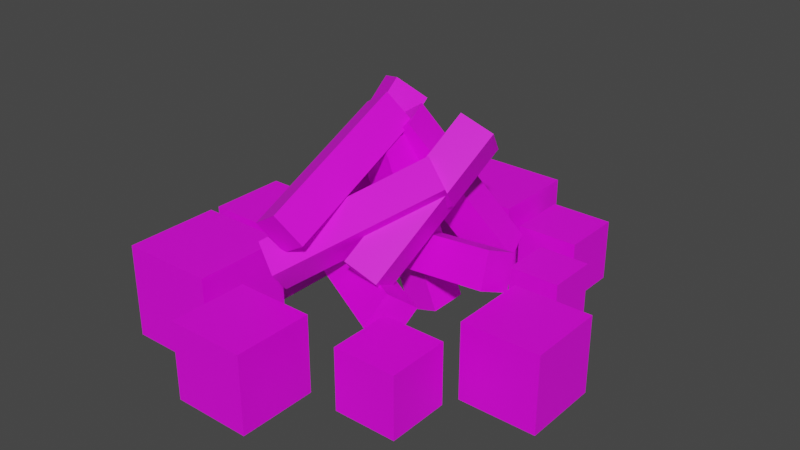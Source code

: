 # Source: campfire.blend1.blend  (saved by Blender 2.92.15; exported with 4.5.12 LTS)
import bpy
from mathutils import Matrix  # noqa: F401  (used for matrix-valued properties, if any)

bpy.ops.wm.read_factory_settings(use_empty=True)
scene = bpy.context.scene
scene.name = 'Scene'

# ---- collections
col_collection = bpy.data.collections.new('Collection'); scene.collection.children.link(col_collection)

# ---- images (referenced by path relative to the original .blend; pixels are not part of the script)
import os
ASSET_DIR = os.environ.get("B2B_ASSET_DIR", "")  # directory of the original .blend (textures are referenced by path, not embedded)
HERE = os.path.dirname(os.path.abspath(__file__))  # packed textures are extracted next to this script under _unpacked/

def load_image(name, relpath, width, height, colorspace="sRGB"):
    """Load a texture the original file referenced (path relative to the .blend, or extracted next to this script)."""
    p = next((c for c in (os.path.join(HERE, relpath), os.path.join(ASSET_DIR, relpath)) if relpath and os.path.exists(c)), "")
    if p:
        img = bpy.data.images.load(p, check_existing=True)
        img.name = name
    else:  # same state as the original file: an image datablock whose file is absent (Cycles renders it pink)
        img = bpy.data.images.new(name, width, height)
        img.source = "FILE"
        img.filepath = "//" + (relpath or name)
    img.colorspace_settings.name = colorspace
    return img
img_ashes_jpg = load_image('ashes.jpg', 'ashes.jpg', 1024, 1024, 'sRGB')
img_ashes_jpg_001 = load_image('ashes.jpg.001', 'ashes.jpg', 1024, 1024, 'sRGB')
img_ashes_jpg_002 = load_image('ashes.jpg.002', 'ashes.jpg', 1024, 1024, 'sRGB')
img_ashes_jpg_005 = load_image('ashes.jpg.005', 'ashes.jpg', 1024, 1024, 'sRGB')
img_ashes_jpg_004 = load_image('ashes.jpg.004', 'ashes.jpg', 1024, 1024, 'sRGB')
img_ashes_jpg_003 = load_image('ashes.jpg.003', 'ashes.jpg', 1024, 1024, 'sRGB')
img_stone_jpg = load_image('stone.jpg', 'stone.jpg', 1024, 1024, 'sRGB')
img_stone_jpg_001 = load_image('stone.jpg.001', 'stone.jpg', 1024, 1024, 'sRGB')
img_stone_jpg_002 = load_image('stone.jpg.002', 'stone.jpg', 1024, 1024, 'sRGB')
img_stone_jpg_003 = load_image('stone.jpg.003', 'stone.jpg', 1024, 1024, 'sRGB')
img_stone_jpg_004 = load_image('stone.jpg.004', 'stone.jpg', 1024, 1024, 'sRGB')
img_stone_jpg_005 = load_image('stone.jpg.005', 'stone.jpg', 1024, 1024, 'sRGB')
img_stone_jpg_006 = load_image('stone.jpg.006', 'stone.jpg', 1024, 1024, 'sRGB')
img_stone_jpg_007 = load_image('stone.jpg.007', 'stone.jpg', 1024, 1024, 'sRGB')
img_stone_jpg_008 = load_image('stone.jpg.008', 'stone.jpg', 1024, 1024, 'sRGB')
img_stone_jpg_009 = load_image('stone.jpg.009', 'stone.jpg', 1024, 1024, 'sRGB')

# ---- materials (node trees are filled in below, after node groups)
mat_x = bpy.data.materials.new('매테리얼')
mat_x.use_transparent_shadow = False
mat_002 = bpy.data.materials.new('매테리얼.002')
mat_002.use_transparent_shadow = False
mat_003 = bpy.data.materials.new('매테리얼.003')
mat_003.use_transparent_shadow = False
mat_005 = bpy.data.materials.new('매테리얼.005')
mat_005.use_transparent_shadow = False
mat_004 = bpy.data.materials.new('매테리얼.004')
mat_004.use_transparent_shadow = False
mat_010 = bpy.data.materials.new('매테리얼.010')
mat_010.use_transparent_shadow = False
mat_009 = bpy.data.materials.new('매테리얼.009')
mat_009.use_transparent_shadow = False
mat_008 = bpy.data.materials.new('매테리얼.008')
mat_008.use_transparent_shadow = False
mat_007 = bpy.data.materials.new('매테리얼.007')
mat_007.use_transparent_shadow = False
mat_006 = bpy.data.materials.new('매테리얼.006')
mat_006.use_transparent_shadow = False
mat_011 = bpy.data.materials.new('매테리얼.011')
mat_011.use_transparent_shadow = False
mat_012 = bpy.data.materials.new('매테리얼.012')
mat_012.use_transparent_shadow = False
mat_013 = bpy.data.materials.new('매테리얼.013')
mat_013.use_transparent_shadow = False
mat_014 = bpy.data.materials.new('매테리얼.014')
mat_014.use_transparent_shadow = False
mat_015 = bpy.data.materials.new('매테리얼.015')
mat_015.use_transparent_shadow = False
mat_016 = bpy.data.materials.new('매테리얼.016')
mat_016.use_transparent_shadow = False
mat_017 = bpy.data.materials.new('매테리얼.017')
mat_017.use_transparent_shadow = False
mat_018 = bpy.data.materials.new('매테리얼.018')
mat_018.use_transparent_shadow = False
mat_019 = bpy.data.materials.new('매테리얼.019')
mat_019.use_transparent_shadow = False
mat_020 = bpy.data.materials.new('매테리얼.020')
mat_020.use_transparent_shadow = False

# ---- material node trees
mat_x.use_nodes = True; mat_x.node_tree.nodes.clear()
_N = mat_x.node_tree.nodes; _L = mat_x.node_tree.links
n0 = _N.new('ShaderNodeBsdfPrincipled'); n0.name = 'Principled BSDF'; n0.location = (10, 300)
n0.distribution = 'GGX'
n0.subsurface_method = 'BURLEY'
n0.inputs[3].default_value = 1.45
n0.inputs[27].default_value = (0.0, 0.0, 0.0, 1.0)
n0.inputs[28].default_value = 1.0
n1 = _N.new('ShaderNodeOutputMaterial'); n1.name = 'Material Output'; n1.location = (300, 300)
n2 = _N.new('ShaderNodeTexImage'); n2.name = '이미지 텍스처'; n2.location = (-310, 112)
n2.image = img_ashes_jpg
_L.new(n0.outputs[0], n1.inputs[0])
_L.new(n2.outputs[0], n0.inputs[0])
n1.is_active_output = True
mat_002.use_nodes = True; mat_002.node_tree.nodes.clear()
_N = mat_002.node_tree.nodes; _L = mat_002.node_tree.links
n0 = _N.new('ShaderNodeBsdfPrincipled'); n0.name = 'Principled BSDF'; n0.location = (10, 300)
n0.distribution = 'GGX'
n0.subsurface_method = 'BURLEY'
n0.inputs[3].default_value = 1.45
n0.inputs[27].default_value = (0.0, 0.0, 0.0, 1.0)
n0.inputs[28].default_value = 1.0
n1 = _N.new('ShaderNodeOutputMaterial'); n1.name = 'Material Output'; n1.location = (300, 300)
_L.new(n0.outputs[0], n1.inputs[0])
n1.is_active_output = True
mat_003.use_nodes = True; mat_003.node_tree.nodes.clear()
_N = mat_003.node_tree.nodes; _L = mat_003.node_tree.links
n0 = _N.new('ShaderNodeBsdfPrincipled'); n0.name = 'Principled BSDF'; n0.location = (10, 300)
n0.distribution = 'GGX'
n0.subsurface_method = 'BURLEY'
n0.inputs[3].default_value = 1.45
n0.inputs[27].default_value = (0.0, 0.0, 0.0, 1.0)
n0.inputs[28].default_value = 1.0
n1 = _N.new('ShaderNodeOutputMaterial'); n1.name = 'Material Output'; n1.location = (300, 300)
n2 = _N.new('ShaderNodeTexImage'); n2.name = '이미지 텍스처'; n2.location = (-310, 112)
n2.image = img_ashes_jpg_001
_L.new(n0.outputs[0], n1.inputs[0])
_L.new(n2.outputs[0], n0.inputs[0])
n1.is_active_output = True
mat_005.use_nodes = True; mat_005.node_tree.nodes.clear()
_N = mat_005.node_tree.nodes; _L = mat_005.node_tree.links
n0 = _N.new('ShaderNodeBsdfPrincipled'); n0.name = 'Principled BSDF'; n0.location = (10, 300)
n0.distribution = 'GGX'
n0.subsurface_method = 'BURLEY'
n0.inputs[3].default_value = 1.45
n0.inputs[27].default_value = (0.0, 0.0, 0.0, 1.0)
n0.inputs[28].default_value = 1.0
n1 = _N.new('ShaderNodeOutputMaterial'); n1.name = 'Material Output'; n1.location = (300, 300)
n2 = _N.new('ShaderNodeTexImage'); n2.name = '이미지 텍스처'; n2.location = (-310, 112)
n2.image = img_ashes_jpg_002
_L.new(n0.outputs[0], n1.inputs[0])
_L.new(n2.outputs[0], n0.inputs[0])
n1.is_active_output = True
mat_004.use_nodes = True; mat_004.node_tree.nodes.clear()
_N = mat_004.node_tree.nodes; _L = mat_004.node_tree.links
n0 = _N.new('ShaderNodeBsdfPrincipled'); n0.name = 'Principled BSDF'; n0.location = (10, 300)
n0.distribution = 'GGX'
n0.subsurface_method = 'BURLEY'
n0.inputs[3].default_value = 1.45
n0.inputs[27].default_value = (0.0, 0.0, 0.0, 1.0)
n0.inputs[28].default_value = 1.0
n1 = _N.new('ShaderNodeOutputMaterial'); n1.name = 'Material Output'; n1.location = (300, 300)
_L.new(n0.outputs[0], n1.inputs[0])
n1.is_active_output = True
mat_010.use_nodes = True; mat_010.node_tree.nodes.clear()
_N = mat_010.node_tree.nodes; _L = mat_010.node_tree.links
n0 = _N.new('ShaderNodeBsdfPrincipled'); n0.name = 'Principled BSDF'; n0.location = (10, 300)
n0.distribution = 'GGX'
n0.subsurface_method = 'BURLEY'
n0.inputs[3].default_value = 1.45
n0.inputs[27].default_value = (0.0, 0.0, 0.0, 1.0)
n0.inputs[28].default_value = 1.0
n1 = _N.new('ShaderNodeOutputMaterial'); n1.name = 'Material Output'; n1.location = (300, 300)
n2 = _N.new('ShaderNodeTexImage'); n2.name = '이미지 텍스처'; n2.location = (-310, 112)
n2.image = img_ashes_jpg_005
_L.new(n0.outputs[0], n1.inputs[0])
_L.new(n2.outputs[0], n0.inputs[0])
n1.is_active_output = True
mat_009.use_nodes = True; mat_009.node_tree.nodes.clear()
_N = mat_009.node_tree.nodes; _L = mat_009.node_tree.links
n0 = _N.new('ShaderNodeBsdfPrincipled'); n0.name = 'Principled BSDF'; n0.location = (10, 300)
n0.distribution = 'GGX'
n0.subsurface_method = 'BURLEY'
n0.inputs[3].default_value = 1.45
n0.inputs[27].default_value = (0.0, 0.0, 0.0, 1.0)
n0.inputs[28].default_value = 1.0
n1 = _N.new('ShaderNodeOutputMaterial'); n1.name = 'Material Output'; n1.location = (300, 300)
_L.new(n0.outputs[0], n1.inputs[0])
n1.is_active_output = True
mat_008.use_nodes = True; mat_008.node_tree.nodes.clear()
_N = mat_008.node_tree.nodes; _L = mat_008.node_tree.links
n0 = _N.new('ShaderNodeBsdfPrincipled'); n0.name = 'Principled BSDF'; n0.location = (10, 300)
n0.distribution = 'GGX'
n0.subsurface_method = 'BURLEY'
n0.inputs[3].default_value = 1.45
n0.inputs[27].default_value = (0.0, 0.0, 0.0, 1.0)
n0.inputs[28].default_value = 1.0
n1 = _N.new('ShaderNodeOutputMaterial'); n1.name = 'Material Output'; n1.location = (300, 300)
n2 = _N.new('ShaderNodeTexImage'); n2.name = '이미지 텍스처'; n2.location = (-310, 112)
n2.image = img_ashes_jpg_004
_L.new(n0.outputs[0], n1.inputs[0])
_L.new(n2.outputs[0], n0.inputs[0])
n1.is_active_output = True
mat_007.use_nodes = True; mat_007.node_tree.nodes.clear()
_N = mat_007.node_tree.nodes; _L = mat_007.node_tree.links
n0 = _N.new('ShaderNodeBsdfPrincipled'); n0.name = 'Principled BSDF'; n0.location = (10, 300)
n0.distribution = 'GGX'
n0.subsurface_method = 'BURLEY'
n0.inputs[3].default_value = 1.45
n0.inputs[27].default_value = (0.0, 0.0, 0.0, 1.0)
n0.inputs[28].default_value = 1.0
n1 = _N.new('ShaderNodeOutputMaterial'); n1.name = 'Material Output'; n1.location = (300, 300)
n2 = _N.new('ShaderNodeTexImage'); n2.name = '이미지 텍스처'; n2.location = (-310, 112)
n2.image = img_ashes_jpg_003
_L.new(n0.outputs[0], n1.inputs[0])
_L.new(n2.outputs[0], n0.inputs[0])
n1.is_active_output = True
mat_006.use_nodes = True; mat_006.node_tree.nodes.clear()
_N = mat_006.node_tree.nodes; _L = mat_006.node_tree.links
n0 = _N.new('ShaderNodeBsdfPrincipled'); n0.name = 'Principled BSDF'; n0.location = (10, 300)
n0.distribution = 'GGX'
n0.subsurface_method = 'BURLEY'
n0.inputs[3].default_value = 1.45
n0.inputs[27].default_value = (0.0, 0.0, 0.0, 1.0)
n0.inputs[28].default_value = 1.0
n1 = _N.new('ShaderNodeOutputMaterial'); n1.name = 'Material Output'; n1.location = (300, 300)
_L.new(n0.outputs[0], n1.inputs[0])
n1.is_active_output = True
mat_011.use_nodes = True; mat_011.node_tree.nodes.clear()
_N = mat_011.node_tree.nodes; _L = mat_011.node_tree.links
n0 = _N.new('ShaderNodeOutputMaterial'); n0.name = 'Material Output'; n0.location = (300, 300)
n1 = _N.new('ShaderNodeBsdfPrincipled'); n1.name = 'Principled BSDF'; n1.location = (10, 300)
n1.distribution = 'GGX'
n1.subsurface_method = 'BURLEY'
n1.inputs[3].default_value = 1.45
n1.inputs[27].default_value = (0.0, 0.0, 0.0, 1.0)
n1.inputs[28].default_value = 1.0
n2 = _N.new('ShaderNodeTexImage'); n2.name = '이미지 텍스처'; n2.location = (-351, 106)
n2.image = img_stone_jpg
_L.new(n1.outputs[0], n0.inputs[0])
_L.new(n2.outputs[0], n1.inputs[0])
n0.is_active_output = True
mat_012.use_nodes = True; mat_012.node_tree.nodes.clear()
_N = mat_012.node_tree.nodes; _L = mat_012.node_tree.links
n0 = _N.new('ShaderNodeOutputMaterial'); n0.name = 'Material Output'; n0.location = (300, 300)
n1 = _N.new('ShaderNodeBsdfPrincipled'); n1.name = 'Principled BSDF'; n1.location = (10, 300)
n1.distribution = 'GGX'
n1.subsurface_method = 'BURLEY'
n1.inputs[3].default_value = 1.45
n1.inputs[27].default_value = (0.0, 0.0, 0.0, 1.0)
n1.inputs[28].default_value = 1.0
n2 = _N.new('ShaderNodeTexImage'); n2.name = '이미지 텍스처'; n2.location = (-351, 106)
n2.image = img_stone_jpg_001
_L.new(n1.outputs[0], n0.inputs[0])
_L.new(n2.outputs[0], n1.inputs[0])
n0.is_active_output = True
mat_013.use_nodes = True; mat_013.node_tree.nodes.clear()
_N = mat_013.node_tree.nodes; _L = mat_013.node_tree.links
n0 = _N.new('ShaderNodeOutputMaterial'); n0.name = 'Material Output'; n0.location = (300, 300)
n1 = _N.new('ShaderNodeBsdfPrincipled'); n1.name = 'Principled BSDF'; n1.location = (10, 300)
n1.distribution = 'GGX'
n1.subsurface_method = 'BURLEY'
n1.inputs[3].default_value = 1.45
n1.inputs[27].default_value = (0.0, 0.0, 0.0, 1.0)
n1.inputs[28].default_value = 1.0
n2 = _N.new('ShaderNodeTexImage'); n2.name = '이미지 텍스처'; n2.location = (-351, 106)
n2.image = img_stone_jpg_002
_L.new(n1.outputs[0], n0.inputs[0])
_L.new(n2.outputs[0], n1.inputs[0])
n0.is_active_output = True
mat_014.use_nodes = True; mat_014.node_tree.nodes.clear()
_N = mat_014.node_tree.nodes; _L = mat_014.node_tree.links
n0 = _N.new('ShaderNodeOutputMaterial'); n0.name = 'Material Output'; n0.location = (300, 300)
n1 = _N.new('ShaderNodeBsdfPrincipled'); n1.name = 'Principled BSDF'; n1.location = (10, 300)
n1.distribution = 'GGX'
n1.subsurface_method = 'BURLEY'
n1.inputs[3].default_value = 1.45
n1.inputs[27].default_value = (0.0, 0.0, 0.0, 1.0)
n1.inputs[28].default_value = 1.0
n2 = _N.new('ShaderNodeTexImage'); n2.name = '이미지 텍스처'; n2.location = (-351, 106)
n2.image = img_stone_jpg_003
_L.new(n1.outputs[0], n0.inputs[0])
_L.new(n2.outputs[0], n1.inputs[0])
n0.is_active_output = True
mat_015.use_nodes = True; mat_015.node_tree.nodes.clear()
_N = mat_015.node_tree.nodes; _L = mat_015.node_tree.links
n0 = _N.new('ShaderNodeOutputMaterial'); n0.name = 'Material Output'; n0.location = (300, 300)
n1 = _N.new('ShaderNodeBsdfPrincipled'); n1.name = 'Principled BSDF'; n1.location = (10, 300)
n1.distribution = 'GGX'
n1.subsurface_method = 'BURLEY'
n1.inputs[3].default_value = 1.45
n1.inputs[27].default_value = (0.0, 0.0, 0.0, 1.0)
n1.inputs[28].default_value = 1.0
n2 = _N.new('ShaderNodeTexImage'); n2.name = '이미지 텍스처'; n2.location = (-351, 106)
n2.image = img_stone_jpg_004
_L.new(n1.outputs[0], n0.inputs[0])
_L.new(n2.outputs[0], n1.inputs[0])
n0.is_active_output = True
mat_016.use_nodes = True; mat_016.node_tree.nodes.clear()
_N = mat_016.node_tree.nodes; _L = mat_016.node_tree.links
n0 = _N.new('ShaderNodeOutputMaterial'); n0.name = 'Material Output'; n0.location = (300, 300)
n1 = _N.new('ShaderNodeBsdfPrincipled'); n1.name = 'Principled BSDF'; n1.location = (10, 300)
n1.distribution = 'GGX'
n1.subsurface_method = 'BURLEY'
n1.inputs[3].default_value = 1.45
n1.inputs[27].default_value = (0.0, 0.0, 0.0, 1.0)
n1.inputs[28].default_value = 1.0
n2 = _N.new('ShaderNodeTexImage'); n2.name = '이미지 텍스처'; n2.location = (-351, 106)
n2.image = img_stone_jpg_005
_L.new(n1.outputs[0], n0.inputs[0])
_L.new(n2.outputs[0], n1.inputs[0])
n0.is_active_output = True
mat_017.use_nodes = True; mat_017.node_tree.nodes.clear()
_N = mat_017.node_tree.nodes; _L = mat_017.node_tree.links
n0 = _N.new('ShaderNodeOutputMaterial'); n0.name = 'Material Output'; n0.location = (300, 300)
n1 = _N.new('ShaderNodeBsdfPrincipled'); n1.name = 'Principled BSDF'; n1.location = (10, 300)
n1.distribution = 'GGX'
n1.subsurface_method = 'BURLEY'
n1.inputs[3].default_value = 1.45
n1.inputs[27].default_value = (0.0, 0.0, 0.0, 1.0)
n1.inputs[28].default_value = 1.0
n2 = _N.new('ShaderNodeTexImage'); n2.name = '이미지 텍스처'; n2.location = (-351, 106)
n2.image = img_stone_jpg_006
_L.new(n1.outputs[0], n0.inputs[0])
_L.new(n2.outputs[0], n1.inputs[0])
n0.is_active_output = True
mat_018.use_nodes = True; mat_018.node_tree.nodes.clear()
_N = mat_018.node_tree.nodes; _L = mat_018.node_tree.links
n0 = _N.new('ShaderNodeOutputMaterial'); n0.name = 'Material Output'; n0.location = (300, 300)
n1 = _N.new('ShaderNodeBsdfPrincipled'); n1.name = 'Principled BSDF'; n1.location = (10, 300)
n1.distribution = 'GGX'
n1.subsurface_method = 'BURLEY'
n1.inputs[3].default_value = 1.45
n1.inputs[27].default_value = (0.0, 0.0, 0.0, 1.0)
n1.inputs[28].default_value = 1.0
n2 = _N.new('ShaderNodeTexImage'); n2.name = '이미지 텍스처'; n2.location = (-351, 106)
n2.image = img_stone_jpg_007
_L.new(n1.outputs[0], n0.inputs[0])
_L.new(n2.outputs[0], n1.inputs[0])
n0.is_active_output = True
mat_019.use_nodes = True; mat_019.node_tree.nodes.clear()
_N = mat_019.node_tree.nodes; _L = mat_019.node_tree.links
n0 = _N.new('ShaderNodeOutputMaterial'); n0.name = 'Material Output'; n0.location = (300, 300)
n1 = _N.new('ShaderNodeBsdfPrincipled'); n1.name = 'Principled BSDF'; n1.location = (10, 300)
n1.distribution = 'GGX'
n1.subsurface_method = 'BURLEY'
n1.inputs[3].default_value = 1.45
n1.inputs[27].default_value = (0.0, 0.0, 0.0, 1.0)
n1.inputs[28].default_value = 1.0
n2 = _N.new('ShaderNodeTexImage'); n2.name = '이미지 텍스처'; n2.location = (-351, 106)
n2.image = img_stone_jpg_008
_L.new(n1.outputs[0], n0.inputs[0])
_L.new(n2.outputs[0], n1.inputs[0])
n0.is_active_output = True
mat_020.use_nodes = True; mat_020.node_tree.nodes.clear()
_N = mat_020.node_tree.nodes; _L = mat_020.node_tree.links
n0 = _N.new('ShaderNodeOutputMaterial'); n0.name = 'Material Output'; n0.location = (300, 300)
n1 = _N.new('ShaderNodeBsdfPrincipled'); n1.name = 'Principled BSDF'; n1.location = (10, 300)
n1.distribution = 'GGX'
n1.subsurface_method = 'BURLEY'
n1.inputs[3].default_value = 1.45
n1.inputs[27].default_value = (0.0, 0.0, 0.0, 1.0)
n1.inputs[28].default_value = 1.0
n2 = _N.new('ShaderNodeTexImage'); n2.name = '이미지 텍스처'; n2.location = (-351, 106)
n2.image = img_stone_jpg_009
_L.new(n1.outputs[0], n0.inputs[0])
_L.new(n2.outputs[0], n1.inputs[0])
n0.is_active_output = True

# ---- world
world_world = bpy.data.worlds.new('World'); scene.world = world_world
world_world.use_nodes = True; world_world.node_tree.nodes.clear()
_N = world_world.node_tree.nodes; _L = world_world.node_tree.links
n0 = _N.new('ShaderNodeOutputWorld'); n0.name = 'World Output'; n0.location = (300, 300)
n1 = _N.new('ShaderNodeBackground'); n1.name = 'Background'; n1.location = (10, 300)
n1.inputs[0].default_value = (0.05088, 0.05088, 0.05088, 1.0)
_L.new(n1.outputs[0], n0.inputs[0])
n0.is_active_output = True
world_world.color = (0.05088, 0.05088, 0.05088)
world_world.use_sun_shadow = False
world_world.sun_shadow_jitter_overblur = 0.0

# ---- meshes
me_x = bpy.data.meshes.new('큐브')
me_x.from_pydata([(-1.0, -1.0, -1.0), (-1.0, -1.0, 1.0), (-1.0, 1.0, -1.0), (-1.0, 1.0, 1.0), (1.0, -1.0, -1.0), (1.0, -1.0, 1.0), (1.0, 1.0, -1.0), (1.0, 1.0, 1.0)], [], [(0, 1, 3, 2), (2, 3, 7, 6), (6, 7, 5, 4), (4, 5, 1, 0), (2, 6, 4, 0), (7, 3, 1, 5)])
_uv = me_x.uv_layers.new(name='UV 맵')
_uv.uv.foreach_set('vector', [0.375, 0.0, 0.625, 0.0, 0.625, 0.25, 0.375, 0.25, 0.375, 0.25, 0.625, 0.25, 0.625, 0.5, 0.375, 0.5, 0.375, 0.5, 0.625, 0.5, 0.625, 0.75, 0.375, 0.75, 0.375, 0.75, 0.625, 0.75, 0.625, 1.0, 0.375, 1.0, 0.125, 0.5, 0.375, 0.5, 0.375, 0.75, 0.125, 0.75, 0.625, 0.5, 0.875, 0.5, 0.875, 0.75, 0.625, 0.75])
me_x.materials.append(mat_x)
me_x.materials.append(mat_002)
me_x.use_remesh_fix_poles = True
me_x.use_remesh_preserve_attributes = False
me_x.use_mirror_vertex_groups = False
me_x.update()
me_001 = bpy.data.meshes.new('큐브.001')
me_001.from_pydata([(-1.0, -1.0, -1.0), (-1.0, -1.0, 1.0), (-1.0, 1.0, -1.0), (-1.0, 1.0, 1.0), (1.0, -1.0, -1.0), (1.0, -1.0, 1.0), (1.0, 1.0, -1.0), (1.0, 1.0, 1.0)], [], [(0, 1, 3, 2), (2, 3, 7, 6), (6, 7, 5, 4), (4, 5, 1, 0), (2, 6, 4, 0), (7, 3, 1, 5)])
_uv = me_001.uv_layers.new(name='UV 맵')
_uv.uv.foreach_set('vector', [0.375, 0.0, 0.625, 0.0, 0.625, 0.25, 0.375, 0.25, 0.375, 0.25, 0.625, 0.25, 0.625, 0.5, 0.375, 0.5, 0.375, 0.5, 0.625, 0.5, 0.625, 0.75, 0.375, 0.75, 0.375, 0.75, 0.625, 0.75, 0.625, 1.0, 0.375, 1.0, 0.125, 0.5, 0.375, 0.5, 0.375, 0.75, 0.125, 0.75, 0.625, 0.5, 0.875, 0.5, 0.875, 0.75, 0.625, 0.75])
me_001.materials.append(mat_x)
me_001.use_remesh_fix_poles = True
me_001.use_remesh_preserve_attributes = False
me_001.use_mirror_vertex_groups = False
me_001.update()
me_002 = bpy.data.meshes.new('큐브.002')
me_002.from_pydata([(-1.0, -1.0, -1.0), (-1.0, -1.0, 1.0), (-1.0, 1.0, -1.0), (-1.0, 1.0, 1.0), (1.0, -1.0, -1.0), (1.0, -1.0, 1.0), (1.0, 1.0, -1.0), (1.0, 1.0, 1.0)], [], [(0, 1, 3, 2), (2, 3, 7, 6), (6, 7, 5, 4), (4, 5, 1, 0), (2, 6, 4, 0), (7, 3, 1, 5)])
_uv = me_002.uv_layers.new(name='UV 맵')
_uv.uv.foreach_set('vector', [0.375, 0.0, 0.625, 0.0, 0.625, 0.25, 0.375, 0.25, 0.375, 0.25, 0.625, 0.25, 0.625, 0.5, 0.375, 0.5, 0.375, 0.5, 0.625, 0.5, 0.625, 0.75, 0.375, 0.75, 0.375, 0.75, 0.625, 0.75, 0.625, 1.0, 0.375, 1.0, 0.125, 0.5, 0.375, 0.5, 0.375, 0.75, 0.125, 0.75, 0.625, 0.5, 0.875, 0.5, 0.875, 0.75, 0.625, 0.75])
me_002.materials.append(mat_003)
me_002.use_remesh_fix_poles = True
me_002.use_remesh_preserve_attributes = False
me_002.use_mirror_vertex_groups = False
me_002.update()
me_003 = bpy.data.meshes.new('큐브.003')
me_003.from_pydata([(-1.0, -1.0, -1.0), (-1.0, -1.0, 1.0), (-1.0, 1.0, -1.0), (-1.0, 1.0, 1.0), (1.0, -1.0, -1.0), (1.0, -1.0, 1.0), (1.0, 1.0, -1.0), (1.0, 1.0, 1.0)], [], [(0, 1, 3, 2), (2, 3, 7, 6), (6, 7, 5, 4), (4, 5, 1, 0), (2, 6, 4, 0), (7, 3, 1, 5)])
_uv = me_003.uv_layers.new(name='UV 맵')
_uv.uv.foreach_set('vector', [0.375, 0.0, 0.625, 0.0, 0.625, 0.25, 0.375, 0.25, 0.375, 0.25, 0.625, 0.25, 0.625, 0.5, 0.375, 0.5, 0.375, 0.5, 0.625, 0.5, 0.625, 0.75, 0.375, 0.75, 0.375, 0.75, 0.625, 0.75, 0.625, 1.0, 0.375, 1.0, 0.125, 0.5, 0.375, 0.5, 0.375, 0.75, 0.125, 0.75, 0.625, 0.5, 0.875, 0.5, 0.875, 0.75, 0.625, 0.75])
me_003.materials.append(mat_005)
me_003.materials.append(mat_004)
me_003.use_remesh_fix_poles = True
me_003.use_remesh_preserve_attributes = False
me_003.use_mirror_vertex_groups = False
me_003.update()
me_007 = bpy.data.meshes.new('큐브.007')
me_007.from_pydata([(-1.0, -1.0, -1.0), (-1.0, -1.0, 1.0), (-1.0, 1.0, -1.0), (-1.0, 1.0, 1.0), (1.0, -1.0, -1.0), (1.0, -1.0, 1.0), (1.0, 1.0, -1.0), (1.0, 1.0, 1.0)], [], [(0, 1, 3, 2), (2, 3, 7, 6), (6, 7, 5, 4), (4, 5, 1, 0), (2, 6, 4, 0), (7, 3, 1, 5)])
_uv = me_007.uv_layers.new(name='UV 맵')
_uv.uv.foreach_set('vector', [0.375, 0.0, 0.625, 0.0, 0.625, 0.25, 0.375, 0.25, 0.375, 0.25, 0.625, 0.25, 0.625, 0.5, 0.375, 0.5, 0.375, 0.5, 0.625, 0.5, 0.625, 0.75, 0.375, 0.75, 0.375, 0.75, 0.625, 0.75, 0.625, 1.0, 0.375, 1.0, 0.125, 0.5, 0.375, 0.5, 0.375, 0.75, 0.125, 0.75, 0.625, 0.5, 0.875, 0.5, 0.875, 0.75, 0.625, 0.75])
me_007.materials.append(mat_010)
me_007.materials.append(mat_009)
me_007.use_remesh_fix_poles = True
me_007.use_remesh_preserve_attributes = False
me_007.use_mirror_vertex_groups = False
me_007.update()
me_006 = bpy.data.meshes.new('큐브.006')
me_006.from_pydata([(-1.0, -1.0, -1.0), (-1.0, -1.0, 1.0), (-1.0, 1.0, -1.0), (-1.0, 1.0, 1.0), (1.0, -1.0, -1.0), (1.0, -1.0, 1.0), (1.0, 1.0, -1.0), (1.0, 1.0, 1.0)], [], [(0, 1, 3, 2), (2, 3, 7, 6), (6, 7, 5, 4), (4, 5, 1, 0), (2, 6, 4, 0), (7, 3, 1, 5)])
_uv = me_006.uv_layers.new(name='UV 맵')
_uv.uv.foreach_set('vector', [0.375, 0.0, 0.625, 0.0, 0.625, 0.25, 0.375, 0.25, 0.375, 0.25, 0.625, 0.25, 0.625, 0.5, 0.375, 0.5, 0.375, 0.5, 0.625, 0.5, 0.625, 0.75, 0.375, 0.75, 0.375, 0.75, 0.625, 0.75, 0.625, 1.0, 0.375, 1.0, 0.125, 0.5, 0.375, 0.5, 0.375, 0.75, 0.125, 0.75, 0.625, 0.5, 0.875, 0.5, 0.875, 0.75, 0.625, 0.75])
me_006.materials.append(mat_010)
me_006.use_remesh_fix_poles = True
me_006.use_remesh_preserve_attributes = False
me_006.use_mirror_vertex_groups = False
me_006.update()
me_005 = bpy.data.meshes.new('큐브.005')
me_005.from_pydata([(-1.0, -1.0, -1.0), (-1.0, -1.0, 1.0), (-1.0, 1.0, -1.0), (-1.0, 1.0, 1.0), (1.0, -1.0, -1.0), (1.0, -1.0, 1.0), (1.0, 1.0, -1.0), (1.0, 1.0, 1.0)], [], [(0, 1, 3, 2), (2, 3, 7, 6), (6, 7, 5, 4), (4, 5, 1, 0), (2, 6, 4, 0), (7, 3, 1, 5)])
_uv = me_005.uv_layers.new(name='UV 맵')
_uv.uv.foreach_set('vector', [0.375, 0.0, 0.625, 0.0, 0.625, 0.25, 0.375, 0.25, 0.375, 0.25, 0.625, 0.25, 0.625, 0.5, 0.375, 0.5, 0.375, 0.5, 0.625, 0.5, 0.625, 0.75, 0.375, 0.75, 0.375, 0.75, 0.625, 0.75, 0.625, 1.0, 0.375, 1.0, 0.125, 0.5, 0.375, 0.5, 0.375, 0.75, 0.125, 0.75, 0.625, 0.5, 0.875, 0.5, 0.875, 0.75, 0.625, 0.75])
me_005.materials.append(mat_008)
me_005.use_remesh_fix_poles = True
me_005.use_remesh_preserve_attributes = False
me_005.use_mirror_vertex_groups = False
me_005.update()
me_004 = bpy.data.meshes.new('큐브.004')
me_004.from_pydata([(-1.0, -1.0, -1.0), (-1.0, -1.0, 1.0), (-1.0, 1.0, -1.0), (-1.0, 1.0, 1.0), (1.0, -1.0, -1.0), (1.0, -1.0, 1.0), (1.0, 1.0, -1.0), (1.0, 1.0, 1.0)], [], [(0, 1, 3, 2), (2, 3, 7, 6), (6, 7, 5, 4), (4, 5, 1, 0), (2, 6, 4, 0), (7, 3, 1, 5)])
_uv = me_004.uv_layers.new(name='UV 맵')
_uv.uv.foreach_set('vector', [0.375, 0.0, 0.625, 0.0, 0.625, 0.25, 0.375, 0.25, 0.375, 0.25, 0.625, 0.25, 0.625, 0.5, 0.375, 0.5, 0.375, 0.5, 0.625, 0.5, 0.625, 0.75, 0.375, 0.75, 0.375, 0.75, 0.625, 0.75, 0.625, 1.0, 0.375, 1.0, 0.125, 0.5, 0.375, 0.5, 0.375, 0.75, 0.125, 0.75, 0.625, 0.5, 0.875, 0.5, 0.875, 0.75, 0.625, 0.75])
me_004.materials.append(mat_007)
me_004.materials.append(mat_006)
me_004.use_remesh_fix_poles = True
me_004.use_remesh_preserve_attributes = False
me_004.use_mirror_vertex_groups = False
me_004.update()
me_008 = bpy.data.meshes.new('큐브.008')
me_008.from_pydata([(-1.0, -1.0, -1.0), (-1.0, -1.0, 1.0), (-1.0, 1.0, -1.0), (-1.0, 1.0, 1.0), (1.0, -1.0, -1.0), (1.0, -1.0, 1.0), (1.0, 1.0, -1.0), (1.0, 1.0, 1.0)], [], [(0, 1, 3, 2), (2, 3, 7, 6), (6, 7, 5, 4), (4, 5, 1, 0), (2, 6, 4, 0), (7, 3, 1, 5)])
_uv = me_008.uv_layers.new(name='UV 맵')
_uv.uv.foreach_set('vector', [0.375, 0.0, 0.625, 0.0, 0.625, 0.25, 0.375, 0.25, 0.375, 0.25, 0.625, 0.25, 0.625, 0.5, 0.375, 0.5, 0.375, 0.5, 0.625, 0.5, 0.625, 0.75, 0.375, 0.75, 0.375, 0.75, 0.625, 0.75, 0.625, 1.0, 0.375, 1.0, 0.125, 0.5, 0.375, 0.5, 0.375, 0.75, 0.125, 0.75, 0.625, 0.5, 0.875, 0.5, 0.875, 0.75, 0.625, 0.75])
me_008.materials.append(mat_011)
me_008.use_remesh_fix_poles = True
me_008.use_remesh_preserve_attributes = False
me_008.use_mirror_vertex_groups = False
me_008.update()
me_009 = bpy.data.meshes.new('큐브.009')
me_009.from_pydata([(-1.0, -1.0, -1.0), (-1.0, -1.0, 1.0), (-1.0, 1.0, -1.0), (-1.0, 1.0, 1.0), (1.0, -1.0, -1.0), (1.0, -1.0, 1.0), (1.0, 1.0, -1.0), (1.0, 1.0, 1.0)], [], [(0, 1, 3, 2), (2, 3, 7, 6), (6, 7, 5, 4), (4, 5, 1, 0), (2, 6, 4, 0), (7, 3, 1, 5)])
_uv = me_009.uv_layers.new(name='UV 맵')
_uv.uv.foreach_set('vector', [0.375, 0.0, 0.625, 0.0, 0.625, 0.25, 0.375, 0.25, 0.375, 0.25, 0.625, 0.25, 0.625, 0.5, 0.375, 0.5, 0.375, 0.5, 0.625, 0.5, 0.625, 0.75, 0.375, 0.75, 0.375, 0.75, 0.625, 0.75, 0.625, 1.0, 0.375, 1.0, 0.125, 0.5, 0.375, 0.5, 0.375, 0.75, 0.125, 0.75, 0.625, 0.5, 0.875, 0.5, 0.875, 0.75, 0.625, 0.75])
me_009.materials.append(mat_012)
me_009.use_remesh_fix_poles = True
me_009.use_remesh_preserve_attributes = False
me_009.use_mirror_vertex_groups = False
me_009.update()
me_010 = bpy.data.meshes.new('큐브.010')
me_010.from_pydata([(-1.0, -1.0, -1.0), (-1.0, -1.0, 1.0), (-1.0, 1.0, -1.0), (-1.0, 1.0, 1.0), (1.0, -1.0, -1.0), (1.0, -1.0, 1.0), (1.0, 1.0, -1.0), (1.0, 1.0, 1.0)], [], [(0, 1, 3, 2), (2, 3, 7, 6), (6, 7, 5, 4), (4, 5, 1, 0), (2, 6, 4, 0), (7, 3, 1, 5)])
_uv = me_010.uv_layers.new(name='UV 맵')
_uv.uv.foreach_set('vector', [0.375, 0.0, 0.625, 0.0, 0.625, 0.25, 0.375, 0.25, 0.375, 0.25, 0.625, 0.25, 0.625, 0.5, 0.375, 0.5, 0.375, 0.5, 0.625, 0.5, 0.625, 0.75, 0.375, 0.75, 0.375, 0.75, 0.625, 0.75, 0.625, 1.0, 0.375, 1.0, 0.125, 0.5, 0.375, 0.5, 0.375, 0.75, 0.125, 0.75, 0.625, 0.5, 0.875, 0.5, 0.875, 0.75, 0.625, 0.75])
me_010.materials.append(mat_013)
me_010.use_remesh_fix_poles = True
me_010.use_remesh_preserve_attributes = False
me_010.use_mirror_vertex_groups = False
me_010.update()
me_011 = bpy.data.meshes.new('큐브.011')
me_011.from_pydata([(-1.0, -1.0, -1.0), (-1.0, -1.0, 1.0), (-1.0, 1.0, -1.0), (-1.0, 1.0, 1.0), (1.0, -1.0, -1.0), (1.0, -1.0, 1.0), (1.0, 1.0, -1.0), (1.0, 1.0, 1.0)], [], [(0, 1, 3, 2), (2, 3, 7, 6), (6, 7, 5, 4), (4, 5, 1, 0), (2, 6, 4, 0), (7, 3, 1, 5)])
_uv = me_011.uv_layers.new(name='UV 맵')
_uv.uv.foreach_set('vector', [0.375, 0.0, 0.625, 0.0, 0.625, 0.25, 0.375, 0.25, 0.375, 0.25, 0.625, 0.25, 0.625, 0.5, 0.375, 0.5, 0.375, 0.5, 0.625, 0.5, 0.625, 0.75, 0.375, 0.75, 0.375, 0.75, 0.625, 0.75, 0.625, 1.0, 0.375, 1.0, 0.125, 0.5, 0.375, 0.5, 0.375, 0.75, 0.125, 0.75, 0.625, 0.5, 0.875, 0.5, 0.875, 0.75, 0.625, 0.75])
me_011.materials.append(mat_014)
me_011.use_remesh_fix_poles = True
me_011.use_remesh_preserve_attributes = False
me_011.use_mirror_vertex_groups = False
me_011.update()
me_012 = bpy.data.meshes.new('큐브.012')
me_012.from_pydata([(-1.0, -1.0, -1.0), (-1.0, -1.0, 1.0), (-1.0, 1.0, -1.0), (-1.0, 1.0, 1.0), (1.0, -1.0, -1.0), (1.0, -1.0, 1.0), (1.0, 1.0, -1.0), (1.0, 1.0, 1.0)], [], [(0, 1, 3, 2), (2, 3, 7, 6), (6, 7, 5, 4), (4, 5, 1, 0), (2, 6, 4, 0), (7, 3, 1, 5)])
_uv = me_012.uv_layers.new(name='UV 맵')
_uv.uv.foreach_set('vector', [0.375, 0.0, 0.625, 0.0, 0.625, 0.25, 0.375, 0.25, 0.375, 0.25, 0.625, 0.25, 0.625, 0.5, 0.375, 0.5, 0.375, 0.5, 0.625, 0.5, 0.625, 0.75, 0.375, 0.75, 0.375, 0.75, 0.625, 0.75, 0.625, 1.0, 0.375, 1.0, 0.125, 0.5, 0.375, 0.5, 0.375, 0.75, 0.125, 0.75, 0.625, 0.5, 0.875, 0.5, 0.875, 0.75, 0.625, 0.75])
me_012.materials.append(mat_015)
me_012.use_remesh_fix_poles = True
me_012.use_remesh_preserve_attributes = False
me_012.use_mirror_vertex_groups = False
me_012.update()
me_013 = bpy.data.meshes.new('큐브.013')
me_013.from_pydata([(-1.0, -1.0, -1.0), (-1.0, -1.0, 1.0), (-1.0, 1.0, -1.0), (-1.0, 1.0, 1.0), (1.0, -1.0, -1.0), (1.0, -1.0, 1.0), (1.0, 1.0, -1.0), (1.0, 1.0, 1.0)], [], [(0, 1, 3, 2), (2, 3, 7, 6), (6, 7, 5, 4), (4, 5, 1, 0), (2, 6, 4, 0), (7, 3, 1, 5)])
_uv = me_013.uv_layers.new(name='UV 맵')
_uv.uv.foreach_set('vector', [0.375, 0.0, 0.625, 0.0, 0.625, 0.25, 0.375, 0.25, 0.375, 0.25, 0.625, 0.25, 0.625, 0.5, 0.375, 0.5, 0.375, 0.5, 0.625, 0.5, 0.625, 0.75, 0.375, 0.75, 0.375, 0.75, 0.625, 0.75, 0.625, 1.0, 0.375, 1.0, 0.125, 0.5, 0.375, 0.5, 0.375, 0.75, 0.125, 0.75, 0.625, 0.5, 0.875, 0.5, 0.875, 0.75, 0.625, 0.75])
me_013.materials.append(mat_016)
me_013.use_remesh_fix_poles = True
me_013.use_remesh_preserve_attributes = False
me_013.use_mirror_vertex_groups = False
me_013.update()
me_014 = bpy.data.meshes.new('큐브.014')
me_014.from_pydata([(-1.0, -1.0, -1.0), (-1.0, -1.0, 1.0), (-1.0, 1.0, -1.0), (-1.0, 1.0, 1.0), (1.0, -1.0, -1.0), (1.0, -1.0, 1.0), (1.0, 1.0, -1.0), (1.0, 1.0, 1.0)], [], [(0, 1, 3, 2), (2, 3, 7, 6), (6, 7, 5, 4), (4, 5, 1, 0), (2, 6, 4, 0), (7, 3, 1, 5)])
_uv = me_014.uv_layers.new(name='UV 맵')
_uv.uv.foreach_set('vector', [0.375, 0.0, 0.625, 0.0, 0.625, 0.25, 0.375, 0.25, 0.375, 0.25, 0.625, 0.25, 0.625, 0.5, 0.375, 0.5, 0.375, 0.5, 0.625, 0.5, 0.625, 0.75, 0.375, 0.75, 0.375, 0.75, 0.625, 0.75, 0.625, 1.0, 0.375, 1.0, 0.125, 0.5, 0.375, 0.5, 0.375, 0.75, 0.125, 0.75, 0.625, 0.5, 0.875, 0.5, 0.875, 0.75, 0.625, 0.75])
me_014.materials.append(mat_017)
me_014.use_remesh_fix_poles = True
me_014.use_remesh_preserve_attributes = False
me_014.use_mirror_vertex_groups = False
me_014.update()
me_015 = bpy.data.meshes.new('큐브.015')
me_015.from_pydata([(-1.0, -1.0, -1.0), (-1.0, -1.0, 1.0), (-1.0, 1.0, -1.0), (-1.0, 1.0, 1.0), (1.0, -1.0, -1.0), (1.0, -1.0, 1.0), (1.0, 1.0, -1.0), (1.0, 1.0, 1.0)], [], [(0, 1, 3, 2), (2, 3, 7, 6), (6, 7, 5, 4), (4, 5, 1, 0), (2, 6, 4, 0), (7, 3, 1, 5)])
_uv = me_015.uv_layers.new(name='UV 맵')
_uv.uv.foreach_set('vector', [0.375, 0.0, 0.625, 0.0, 0.625, 0.25, 0.375, 0.25, 0.375, 0.25, 0.625, 0.25, 0.625, 0.5, 0.375, 0.5, 0.375, 0.5, 0.625, 0.5, 0.625, 0.75, 0.375, 0.75, 0.375, 0.75, 0.625, 0.75, 0.625, 1.0, 0.375, 1.0, 0.125, 0.5, 0.375, 0.5, 0.375, 0.75, 0.125, 0.75, 0.625, 0.5, 0.875, 0.5, 0.875, 0.75, 0.625, 0.75])
me_015.materials.append(mat_018)
me_015.use_remesh_fix_poles = True
me_015.use_remesh_preserve_attributes = False
me_015.use_mirror_vertex_groups = False
me_015.update()
me_016 = bpy.data.meshes.new('큐브.016')
me_016.from_pydata([(-1.0, -1.0, -1.0), (-1.0, -1.0, 1.0), (-1.0, 1.0, -1.0), (-1.0, 1.0, 1.0), (1.0, -1.0, -1.0), (1.0, -1.0, 1.0), (1.0, 1.0, -1.0), (1.0, 1.0, 1.0)], [], [(0, 1, 3, 2), (2, 3, 7, 6), (6, 7, 5, 4), (4, 5, 1, 0), (2, 6, 4, 0), (7, 3, 1, 5)])
_uv = me_016.uv_layers.new(name='UV 맵')
_uv.uv.foreach_set('vector', [0.375, 0.0, 0.625, 0.0, 0.625, 0.25, 0.375, 0.25, 0.375, 0.25, 0.625, 0.25, 0.625, 0.5, 0.375, 0.5, 0.375, 0.5, 0.625, 0.5, 0.625, 0.75, 0.375, 0.75, 0.375, 0.75, 0.625, 0.75, 0.625, 1.0, 0.375, 1.0, 0.125, 0.5, 0.375, 0.5, 0.375, 0.75, 0.125, 0.75, 0.625, 0.5, 0.875, 0.5, 0.875, 0.75, 0.625, 0.75])
me_016.materials.append(mat_019)
me_016.use_remesh_fix_poles = True
me_016.use_remesh_preserve_attributes = False
me_016.use_mirror_vertex_groups = False
me_016.update()
me_017 = bpy.data.meshes.new('큐브.017')
me_017.from_pydata([(-1.0, -1.0, -1.0), (-1.0, -1.0, 1.0), (-1.0, 1.0, -1.0), (-1.0, 1.0, 1.0), (1.0, -1.0, -1.0), (1.0, -1.0, 1.0), (1.0, 1.0, -1.0), (1.0, 1.0, 1.0)], [], [(0, 1, 3, 2), (2, 3, 7, 6), (6, 7, 5, 4), (4, 5, 1, 0), (2, 6, 4, 0), (7, 3, 1, 5)])
_uv = me_017.uv_layers.new(name='UV 맵')
_uv.uv.foreach_set('vector', [0.375, 0.0, 0.625, 0.0, 0.625, 0.25, 0.375, 0.25, 0.375, 0.25, 0.625, 0.25, 0.625, 0.5, 0.375, 0.5, 0.375, 0.5, 0.625, 0.5, 0.625, 0.75, 0.375, 0.75, 0.375, 0.75, 0.625, 0.75, 0.625, 1.0, 0.375, 1.0, 0.125, 0.5, 0.375, 0.5, 0.375, 0.75, 0.125, 0.75, 0.625, 0.5, 0.875, 0.5, 0.875, 0.75, 0.625, 0.75])
me_017.materials.append(mat_020)
me_017.use_remesh_fix_poles = True
me_017.use_remesh_preserve_attributes = False
me_017.use_mirror_vertex_groups = False
me_017.update()

# ---- objects
ob_x = bpy.data.objects.new('큐브', me_x)
ob_001 = bpy.data.objects.new('큐브.001', me_001)
ob_002 = bpy.data.objects.new('큐브.002', me_002)
ob_003 = bpy.data.objects.new('큐브.003', me_003)
ob_007 = bpy.data.objects.new('큐브.007', me_007)
ob_006 = bpy.data.objects.new('큐브.006', me_006)
ob_005 = bpy.data.objects.new('큐브.005', me_005)
ob_004 = bpy.data.objects.new('큐브.004', me_004)
ob_008 = bpy.data.objects.new('큐브.008', me_008)
ob_009 = bpy.data.objects.new('큐브.009', me_009)
ob_010 = bpy.data.objects.new('큐브.010', me_010)
ob_011 = bpy.data.objects.new('큐브.011', me_011)
ob_012 = bpy.data.objects.new('큐브.012', me_012)
ob_013 = bpy.data.objects.new('큐브.013', me_013)
ob_014 = bpy.data.objects.new('큐브.014', me_014)
ob_015 = bpy.data.objects.new('큐브.015', me_015)
ob_016 = bpy.data.objects.new('큐브.016', me_016)
ob_017 = bpy.data.objects.new('큐브.017', me_017)

# ---- transforms, parenting, visibility, modifiers, constraints
ob_x.location = (1.474, 3.294, 0.7041)
ob_x.rotation_euler = (0.0851, -0.3312, -0.108)
ob_x.scale = (1.0, 1.0, 4.598)
ob_x.lineart.crease_threshold = 0.0
ob_001.location = (0.6152, -0.1164, -0.9897)
ob_001.rotation_euler = (-1.665, 0.9329, -2.11)
ob_001.scale = (1.0, 1.0, 4.598)
ob_001.lineart.crease_threshold = 0.0
ob_002.location = (1.515, -0.9444, 2.264)
ob_002.rotation_euler = (-1.048, 0.5609, -0.4088)
ob_002.scale = (1.0, 1.0, 4.598)
ob_002.lineart.crease_threshold = 0.0
ob_003.location = (-0.2597, -0.345, 4.361)
ob_003.rotation_euler = (-1.096, -0.5531, -0.2251)
ob_003.scale = (1.0, 1.0, 4.598)
ob_003.lineart.crease_threshold = 0.0
ob_007.location = (2.318, 5.763, 2.005)
ob_007.rotation_euler = (0.2544, -0.592, 0.1957)
ob_007.scale = (1.0, 1.0, 4.598)
ob_007.lineart.crease_threshold = 0.0
ob_006.location = (3.216, 2.689, -0.2266)
ob_006.rotation_euler = (-1.223, 1.138, -1.347)
ob_006.scale = (1.0, 1.0, 4.598)
ob_006.lineart.crease_threshold = 0.0
ob_005.location = (3.643, 1.57, 3.037)
ob_005.rotation_euler = (-0.8222, 0.3377, 0.07001)
ob_005.scale = (1.0, 1.0, 4.598)
ob_005.lineart.crease_threshold = 0.0
ob_004.location = (-2.377, 3.789, 2.946)
ob_004.rotation_euler = (-0.671, -0.2762, -0.568)
ob_004.scale = (1.0, 1.0, 4.598)
ob_004.lineart.crease_threshold = 0.0
ob_008.location = (0.3958, -7.777, -2.481)
ob_008.scale = (2.19, 2.19, 2.19)
ob_008.lineart.crease_threshold = 0.0
ob_009.location = (6.654, -4.575, -2.481)
ob_009.scale = (1.746, 1.746, 1.746)
ob_009.lineart.crease_threshold = 0.0
ob_010.location = (10.55, 0.643, -2.481)
ob_010.scale = (2.17, 2.17, 2.17)
ob_010.lineart.crease_threshold = 0.0
ob_011.location = (8.176, 6.195, -2.18)
ob_011.scale = (1.424, 1.424, 1.424)
ob_011.lineart.crease_threshold = 0.0
ob_012.location = (6.288, 10.63, -2.481)
ob_012.scale = (1.746, 1.746, 1.746)
ob_012.lineart.crease_threshold = 0.0
ob_013.location = (1.274, 11.46, -2.481)
ob_013.scale = (2.452, 2.452, 2.452)
ob_013.lineart.crease_threshold = 0.0
ob_014.location = (-6.415, 6.527, -2.481)
ob_014.scale = (1.746, 1.746, 1.746)
ob_014.lineart.crease_threshold = 0.0
ob_015.location = (-6.813, 1.594, -2.481)
ob_015.scale = (2.213, 2.213, 2.213)
ob_015.lineart.crease_threshold = 0.0
ob_016.location = (-5.683, -4.388, -2.481)
ob_016.scale = (2.663, 2.663, 2.663)
ob_016.lineart.crease_threshold = 0.0
ob_017.location = (-3.887, 10.22, -2.481)
ob_017.scale = (1.424, 1.424, 1.424)
ob_017.lineart.crease_threshold = 0.0

# ---- collection membership
col_collection.objects.link(ob_x)
col_collection.objects.link(ob_001)
col_collection.objects.link(ob_002)
col_collection.objects.link(ob_003)
col_collection.objects.link(ob_007)
col_collection.objects.link(ob_006)
col_collection.objects.link(ob_005)
col_collection.objects.link(ob_004)
col_collection.objects.link(ob_008)
col_collection.objects.link(ob_009)
col_collection.objects.link(ob_010)
col_collection.objects.link(ob_011)
col_collection.objects.link(ob_012)
col_collection.objects.link(ob_013)
col_collection.objects.link(ob_014)
col_collection.objects.link(ob_015)
col_collection.objects.link(ob_016)
col_collection.objects.link(ob_017)

# ---- scene / render settings (as saved in the file)
scene.frame_start = 1; scene.frame_end = 250; scene.frame_set(1)
scene.render.engine = 'BLENDER_EEVEE_NEXT'
scene.cycles.use_denoising = False
scene.cycles.samples = 128
scene.cycles.sampling_pattern = 'TABULATED_SOBOL'
scene.cycles.use_adaptive_sampling = False
scene.cycles.use_light_tree = False
scene.view_settings.view_transform = 'Filmic'
bpy.context.view_layer.update()

# ---- added for rendering (the .blend has no active camera and no usable light): camera, sun
cam_auto = bpy.data.cameras.new('AutoCamera')
cam_auto.lens = 50.0
cam_auto.sensor_width = 36.0
cam_auto.clip_end = 1000.0
ob_auto_camera = bpy.data.objects.new('AutoCamera', cam_auto)
scene.collection.objects.link(ob_auto_camera)
ob_auto_camera.location = (33.9198, -36.512, 26.8004)
ob_auto_camera.rotation_euler = (1.09748, -7.21219e-08, 0.694738)
scene.camera = ob_auto_camera
light_auto_sun = bpy.data.lights.new('AutoSun', 'SUN')
light_auto_sun.energy = 3.0
light_auto_sun.angle = 0.0523599
ob_auto_sun = bpy.data.objects.new('AutoSun', light_auto_sun)
scene.collection.objects.link(ob_auto_sun)
ob_auto_sun.rotation_euler = (0.872665, 0.174533, 0.523599)
bpy.context.view_layer.update()
